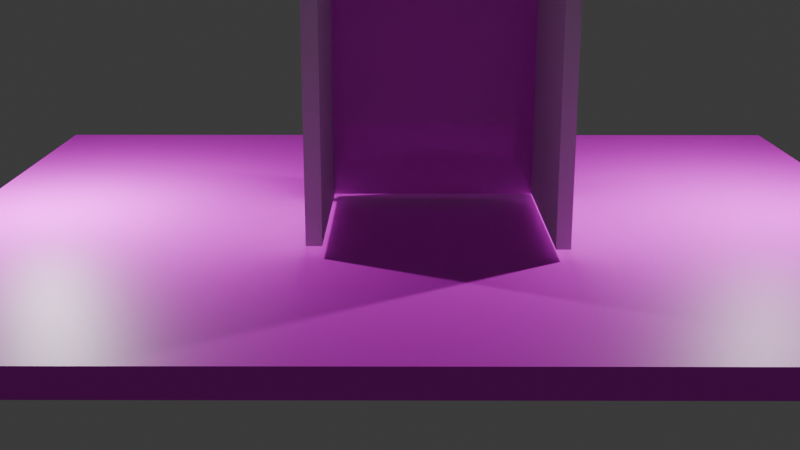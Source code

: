 # Source: scene.blend  (saved by Blender 5.1.29; exported with 4.5.12 LTS)
import bpy
from mathutils import Matrix  # noqa: F401  (used for matrix-valued properties, if any)

bpy.ops.wm.read_factory_settings(use_empty=True)
scene = bpy.context.scene
scene.name = 'Scene'

# ---- collections
col_collection = bpy.data.collections.new('Collection'); scene.collection.children.link(col_collection)

# ---- images (referenced by path relative to the original .blend; pixels are not part of the script)
import os
ASSET_DIR = os.environ.get("B2B_ASSET_DIR", "")  # directory of the original .blend (textures are referenced by path, not embedded)
HERE = os.path.dirname(os.path.abspath(__file__))  # packed textures are extracted next to this script under _unpacked/

def load_image(name, relpath, width, height, colorspace="sRGB"):
    """Load a texture the original file referenced (path relative to the .blend, or extracted next to this script)."""
    p = next((c for c in (os.path.join(HERE, relpath), os.path.join(ASSET_DIR, relpath)) if relpath and os.path.exists(c)), "")
    if p:
        img = bpy.data.images.load(p, check_existing=True)
        img.name = name
    else:  # same state as the original file: an image datablock whose file is absent (Cycles renders it pink)
        img = bpy.data.images.new(name, width, height)
        img.source = "FILE"
        img.filepath = "//" + (relpath or name)
    img.colorspace_settings.name = colorspace
    return img
img_3j105vx50srmw0cxcz5aydf8rr_preview_0_ezremove_png = load_image('3j105vx50srmw0cxcz5aydf8rr_preview_0-ezremove.png', '3j105vx50srmw0cxcz5aydf8rr_preview_0-ezremove.png', 1024, 1024, 'sRGB')

# ---- materials (node trees are filled in below, after node groups)
mat_material = bpy.data.materials.new('Material')
mat_material.alpha_threshold = 0.0
mat_material.use_backface_culling_lightprobe_volume = False
mat_material.roughness = 0.5
mat_material.line_color = (0.0, 0.0, 0.0, 1.0)
mat_material_001 = bpy.data.materials.new('Material.001')
mat_material_001.alpha_threshold = 0.0
mat_material_001.use_backface_culling_lightprobe_volume = False
mat_material_001.roughness = 0.5
mat_material_001.line_color = (0.0, 0.0, 0.0, 1.0)
mat_material_002 = bpy.data.materials.new('Material.002')
mat_material_002.alpha_threshold = 0.0
mat_material_002.use_backface_culling_lightprobe_volume = False
mat_material_002.roughness = 0.5
mat_material_002.line_color = (0.0, 0.0, 0.0, 1.0)
mat_material_005 = bpy.data.materials.new('Material.005')
mat_material_005.alpha_threshold = 0.0
mat_material_005.use_backface_culling_lightprobe_volume = False
mat_material_005.roughness = 0.5
mat_material_005.line_color = (0.0, 0.0, 0.0, 1.0)

# ---- material node trees
mat_material.use_nodes = True; mat_material.node_tree.nodes.clear()
_N = mat_material.node_tree.nodes; _L = mat_material.node_tree.links
n0 = _N.new('ShaderNodeOutputMaterial'); n0.name = 'Material Output'; n0.location = (325, 88)
n1 = _N.new('ShaderNodeBsdfPrincipled'); n1.name = 'Principled BSDF'; n1.location = (37, 224)
n1.inputs[2].default_value = 0.01273
n2 = _N.new('ShaderNodeTexImage'); n2.name = 'Image Texture'; n2.location = (-311, 181)
n2.image = img_3j105vx50srmw0cxcz5aydf8rr_preview_0_ezremove_png
n3 = _N.new('ShaderNodeMapping'); n3.name = 'Mapping'; n3.location = (-561, 270)
n3.inputs[1].default_value = (53.9, -15.1, 0.0)
n3.inputs[3].default_value = (-1.3, -1.0, 0.0)
n4 = _N.new('ShaderNodeTexCoord'); n4.name = 'Texture Coordinate'; n4.location = (-767, 188)
_L.new(n1.outputs[0], n0.inputs[0])
_L.new(n2.outputs[0], n1.inputs[0])
_L.new(n3.outputs[0], n2.inputs[0])
_L.new(n4.outputs[2], n3.inputs[0])
n0.is_active_output = True
mat_material_001.use_nodes = True; mat_material_001.node_tree.nodes.clear()
_N = mat_material_001.node_tree.nodes; _L = mat_material_001.node_tree.links
n0 = _N.new('ShaderNodeOutputMaterial'); n0.name = 'Material Output'; n0.location = (411, 188)
n1 = _N.new('ShaderNodeBsdfPrincipled'); n1.name = 'Principled BSDF'; n1.location = (22, 151)
n2 = _N.new('ShaderNodeTexImage'); n2.name = 'Image Texture'; n2.location = (-268, 126)
n2.image = img_3j105vx50srmw0cxcz5aydf8rr_preview_0_ezremove_png
_L.new(n1.outputs[0], n0.inputs[0])
_L.new(n2.outputs[0], n1.inputs[0])
n0.is_active_output = True
mat_material_002.use_nodes = True; mat_material_002.node_tree.nodes.clear()
_N = mat_material_002.node_tree.nodes; _L = mat_material_002.node_tree.links
n0 = _N.new('ShaderNodeOutputMaterial'); n0.name = 'Material Output'; n0.location = (200, 100)
n1 = _N.new('ShaderNodeBsdfPrincipled'); n1.name = 'Principled BSDF'; n1.location = (-200, 100)
_L.new(n1.outputs[0], n0.inputs[0])
n0.is_active_output = True
mat_material_005.use_nodes = True; mat_material_005.node_tree.nodes.clear()
_N = mat_material_005.node_tree.nodes; _L = mat_material_005.node_tree.links
n0 = _N.new('ShaderNodeOutputMaterial'); n0.name = 'Material Output'; n0.location = (200, 100)
n1 = _N.new('ShaderNodeBsdfPrincipled'); n1.name = 'Principled BSDF'; n1.location = (-200, 100)
_L.new(n1.outputs[0], n0.inputs[0])
n0.is_active_output = True

# ---- world
world_world = bpy.data.worlds.new('World'); scene.world = world_world
world_world.use_nodes = True; world_world.node_tree.nodes.clear()
_N = world_world.node_tree.nodes; _L = world_world.node_tree.links
n0 = _N.new('ShaderNodeOutputWorld'); n0.name = 'World Output'; n0.location = (200, 100)
n1 = _N.new('ShaderNodeBackground'); n1.name = 'Background'; n1.location = (-200, 100)
n1.inputs[0].default_value = (0.05088, 0.05088, 0.05088, 1.0)
_L.new(n1.outputs[0], n0.inputs[0])
n0.is_active_output = True
world_world.color = (0.05088, 0.05088, 0.05088)
world_world.sun_shadow_jitter_overblur = 0.0

# ---- cameras
cam_camera = bpy.data.cameras.new('Camera')
cam_camera.clip_end = 100.0
cam_camera.ortho_scale = 7.314

# ---- lights
light_light = bpy.data.lights.new('Light', 'POINT')
light_light.energy = 1000.0
light_light.shadow_soft_size = 0.1
light_light_001 = bpy.data.lights.new('Light.001', 'POINT')
light_light_001.energy = 1000.0
light_light_001.shadow_soft_size = 0.1

# ---- meshes
me_cube = bpy.data.meshes.new('Cube')
me_cube.from_pydata([(-0.5737, 1.726, 0.3137), (-0.7263, 1.726, 0.3137), (-0.5737, -1.746, 0.3137), (-0.7263, -1.746, 0.3137), (-0.5737, 1.726, 4.366), (-0.7263, 1.726, 4.366), (-0.5737, -1.746, 4.366), (-0.7263, -1.746, 4.366)], [], [(0, 4, 6, 2), (3, 2, 6, 7), (7, 6, 4, 5), (5, 1, 3, 7), (1, 0, 2, 3), (5, 4, 0, 1)])
_uv = me_cube.uv_layers.new(name='UVMap')
_uv.uv.foreach_set('vector', [0.1644, 0.518, 0.1644, 0.01798, 0.5928, 0.01798, 0.5928, 0.518, 1.017, 1.018, 0.9979, 1.018, 0.9979, 0.518, 1.017, 0.518, 1.021, 0.518, 1.04, 0.518, 1.04, 0.9464, 1.021, 0.9464, 1.021, 0.01798, 1.021, 0.518, 0.5928, 0.518, 0.5928, 0.01798, 1.059, 0.4464, 1.04, 0.4464, 1.04, 0.01798, 1.059, 0.01798, 1.021, 0.01798, 1.04, 0.01798, 1.04, 0.518, 1.021, 0.518])
me_cube.materials.append(mat_material)
me_cube.use_mirror_vertex_groups = False
me_cube.update()
me_cube_001 = bpy.data.meshes.new('Cube.001')
me_cube_001.from_pydata([(7.186, 6.446, 0.3563), (7.186, 6.446, -0.3563), (7.186, -6.446, 0.3563), (7.186, -6.446, -0.3563), (-7.186, 6.446, 0.3563), (-7.186, 6.446, -0.3563), (-7.186, -6.446, 0.3563), (-7.186, -6.446, -0.3563)], [], [(0, 4, 6, 2), (3, 2, 6, 7), (7, 6, 4, 5), (5, 1, 3, 7), (1, 0, 2, 3), (5, 4, 0, 1)])
_uv = me_cube_001.uv_layers.new(name='UVMap')
_uv.uv.foreach_set('vector', [0.675, 0.6002, 0.875, 0.5, 0.875, 0.75, 0.5248, 0.8, 0.325, 0.6498, 0.5248, 0.8, 0.625, 1.0, 0.375, 1.0, 0.375, 0.0, 0.625, 0.0, 0.625, 0.25, 0.375, 0.25, 0.125, 0.5, 0.4752, 0.45, 0.325, 0.6498, 0.125, 0.75, 0.4752, 0.45, 0.675, 0.6002, 0.5248, 0.8, 0.325, 0.6498, 0.375, 0.25, 0.625, 0.25, 0.675, 0.6002, 0.4752, 0.45])
me_cube_001.materials.append(mat_material_001)
me_cube_001.use_mirror_vertex_groups = False
me_cube_001.update()
me_cube_002 = bpy.data.meshes.new('Cube.002')
me_cube_002.from_pydata([(2.096, -1.516, 0.3137), (2.096, -1.304, 0.3137), (-0.8563, -1.516, 0.3137), (-0.8563, -1.304, 0.3137), (2.096, -1.516, 4.366), (2.096, -1.304, 4.366), (-0.8563, -1.516, 4.366), (-0.8563, -1.304, 4.366)], [], [(0, 4, 6, 2), (3, 2, 6, 7), (7, 6, 4, 5), (5, 1, 3, 7), (1, 0, 2, 3), (5, 4, 0, 1)])
_uv = me_cube_002.uv_layers.new(name='UVMap')
_uv.uv.foreach_set('vector', [0.1644, 1.018, 0.1644, 0.518, 0.5286, 0.518, 0.5286, 1.018, 0.9192, 1.018, 0.8929, 1.018, 0.8929, 0.518, 0.9192, 0.518, 0.9716, 0.518, 0.9979, 0.518, 0.9979, 0.8823, 0.9716, 0.8823, 0.8929, 0.518, 0.8929, 1.018, 0.5286, 1.018, 0.5286, 0.518, 0.9454, 0.518, 0.9716, 0.518, 0.9716, 0.8823, 0.9454, 0.8823, 0.9192, 0.518, 0.9454, 0.518, 0.9454, 1.018, 0.9192, 1.018])
me_cube_002.materials.append(mat_material_002)
me_cube_002.use_mirror_vertex_groups = False
me_cube_002.update()
me_cube_005 = bpy.data.meshes.new('Cube.005')
me_cube_005.from_pydata([(2.236, 1.674, 0.3137), (2.236, 1.866, 0.3137), (-0.9963, 1.674, 0.3137), (-0.9963, 1.866, 0.3137), (2.236, 1.674, 4.366), (2.236, 1.866, 4.366), (-0.9963, 1.674, 4.366), (-0.9963, 1.866, 4.366)], [], [(0, 4, 6, 2), (3, 2, 6, 7), (7, 6, 4, 5), (5, 1, 3, 7), (1, 0, 2, 3), (5, 4, 0, 1)])
_uv = me_cube_005.uv_layers.new(name='UVMap')
_uv.uv.foreach_set('vector', [0.625, 0.5, 0.875, 0.5, 0.875, 0.75, 0.625, 0.75, 0.375, 0.75, 0.625, 0.75, 0.625, 1.0, 0.375, 1.0, 0.375, 0.0, 0.625, 0.0, 0.625, 0.25, 0.375, 0.25, 0.125, 0.5, 0.375, 0.5, 0.375, 0.75, 0.125, 0.75, 0.375, 0.5, 0.625, 0.5, 0.625, 0.75, 0.375, 0.75, 0.375, 0.25, 0.625, 0.25, 0.625, 0.5, 0.375, 0.5])
me_cube_005.materials.append(mat_material_005)
me_cube_005.use_mirror_vertex_groups = False
me_cube_005.update()

# ---- objects
ob_cube = bpy.data.objects.new('Cube', me_cube)
ob_light = bpy.data.objects.new('Light', light_light)
ob_camera = bpy.data.objects.new('Camera', cam_camera)
ob_cube_001 = bpy.data.objects.new('Cube.001', me_cube_001)
ob_cube_002 = bpy.data.objects.new('Cube.002', me_cube_002)
ob_cube_003 = bpy.data.objects.new('Cube.003', me_cube_005)
ob_light_001 = bpy.data.objects.new('Light.001', light_light_001)

# ---- transforms, parenting, visibility, modifiers, constraints
ob_cube.location = (0.0, 0.0, 0.0)
ob_cube.lock_rotations_4d = False
ob_cube.empty_display_type = 'ARROWS'
ob_cube.lineart.crease_threshold = 0.0
ob_light.location = (0.0, -5.53, 2.49)
ob_light.scale = (0.0, 0.0, 0.0)
ob_light.lock_rotations_4d = False
ob_light.empty_display_type = 'ARROWS'
ob_light.color = (0.0, 0.0, 0.0, 0.0)
ob_light.lineart.crease_threshold = 0.0
ob_camera.location = (15.7, -0.2633, 4.55)
ob_camera.rotation_euler = (1.288, -1.11e-06, 1.574)
ob_camera.lock_rotations_4d = False
ob_camera.empty_display_type = 'ARROWS'
ob_camera.color = (0.0, 0.0, 0.0, 0.0)
ob_camera.display_type = 'WIRE'
ob_camera.lineart.crease_threshold = 0.0
ob_cube_001.location = (0.0, 0.0, 0.0)
ob_cube_001.scale = (0.7843, 1.034, 0.51)
ob_cube_001.lock_rotations_4d = False
ob_cube_001.empty_display_type = 'ARROWS'
ob_cube_001.lineart.crease_threshold = 0.0
ob_cube_002.location = (0.0, 0.0, 0.0)
ob_cube_002.lock_rotations_4d = False
ob_cube_002.empty_display_type = 'ARROWS'
ob_cube_002.lineart.crease_threshold = 0.0
ob_cube_003.location = (0.0, 0.0, 0.0)
ob_cube_003.lock_rotations_4d = False
ob_cube_003.empty_display_type = 'ARROWS'
ob_cube_003.lineart.crease_threshold = 0.0
ob_light_001.location = (0.0, 5.24, 3.29)
ob_light_001.scale = (0.0, 0.0, 0.0)
ob_light_001.lock_rotations_4d = False
ob_light_001.empty_display_type = 'ARROWS'
ob_light_001.color = (0.0, 0.0, 0.0, 0.0)
ob_light_001.lineart.crease_threshold = 0.0

# ---- collection membership
col_collection.objects.link(ob_cube)
col_collection.objects.link(ob_light)
col_collection.objects.link(ob_camera)
col_collection.objects.link(ob_cube_001)
col_collection.objects.link(ob_cube_002)
col_collection.objects.link(ob_cube_003)
col_collection.objects.link(ob_light_001)

# ---- scene / render settings (as saved in the file)
scene.camera = ob_camera
scene.frame_start = 1; scene.frame_end = 250; scene.frame_set(26)
scene.render.engine = 'BLENDER_EEVEE_NEXT'
scene.render.bake_bias = 0.0
scene.render.bake_samples = 0
scene.cycles.sampling_pattern = 'TABULATED_SOBOL'
scene.eevee.use_volume_custom_range = False
bpy.context.view_layer.update()
